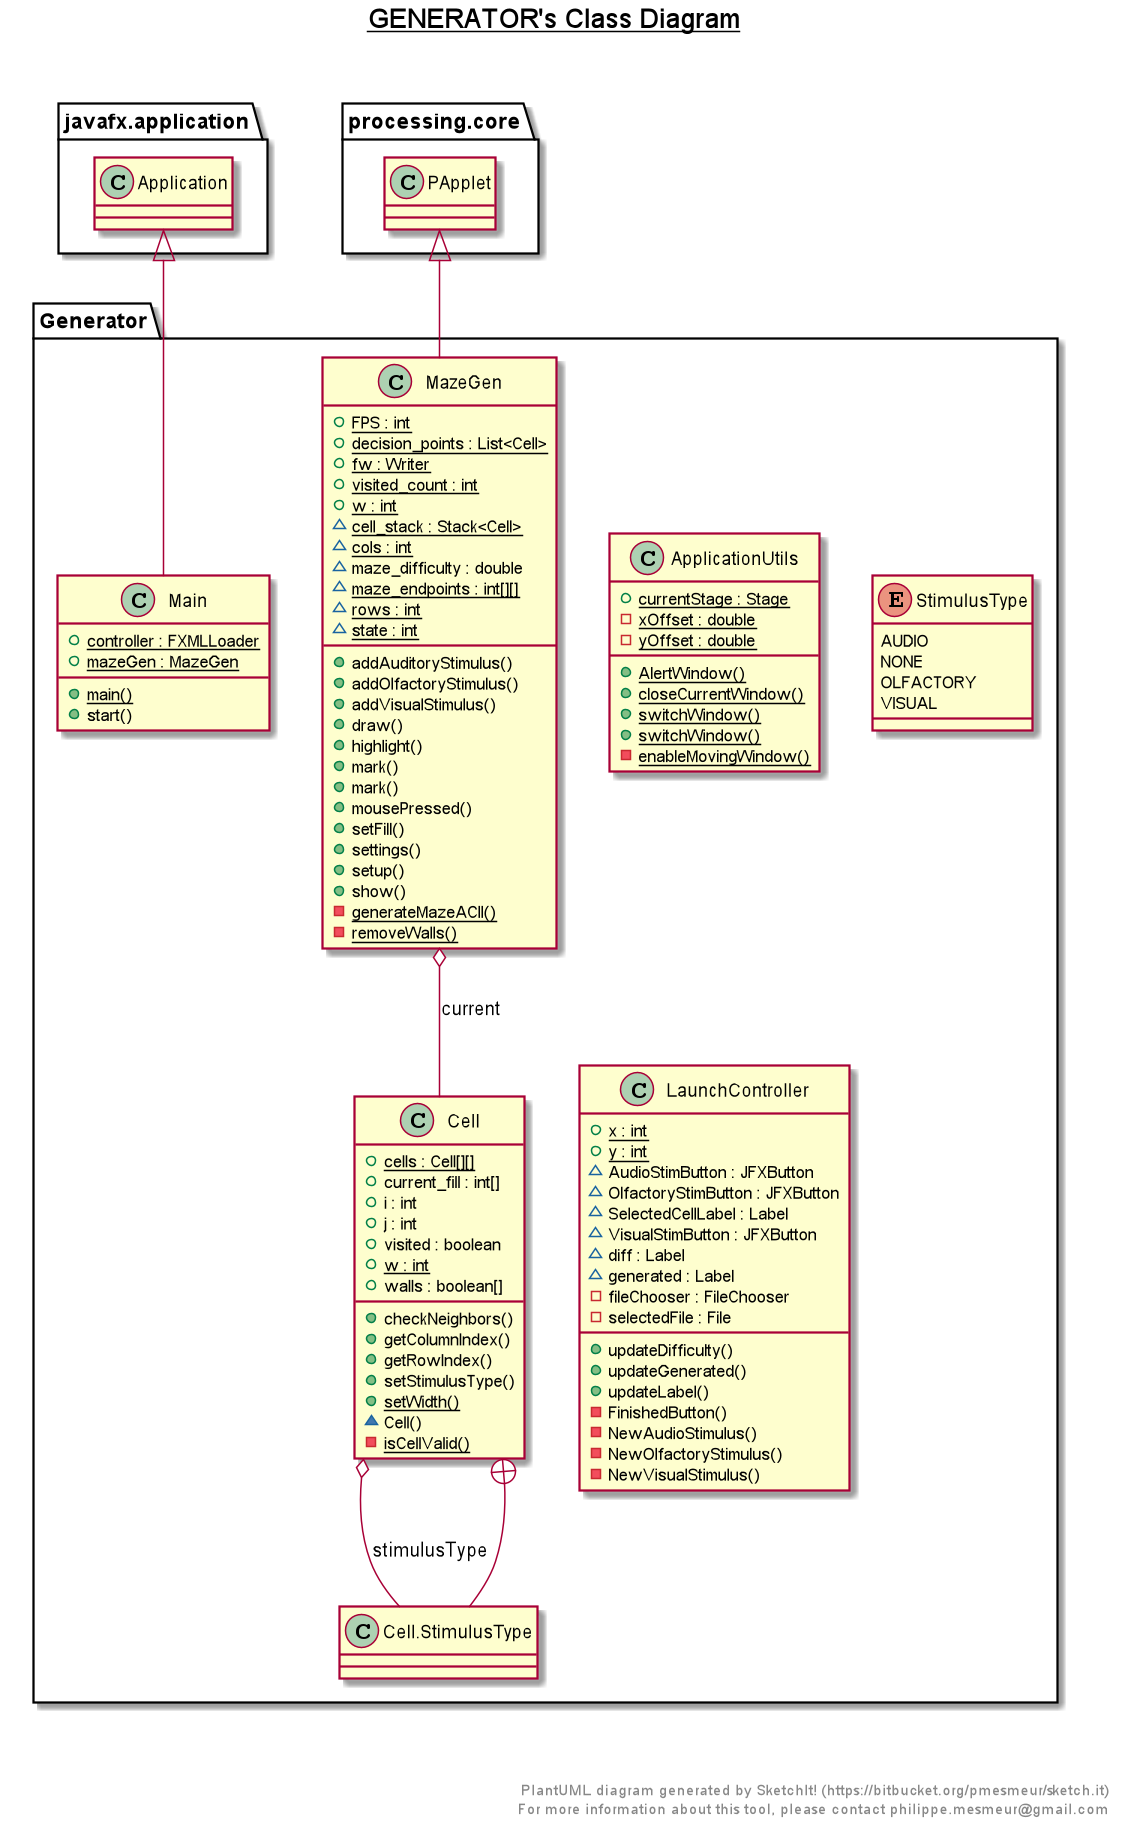

The diagram above was rendered by PlantUML. Its source (embedded in the PNG):
@startuml

title __GENERATOR's Class Diagram__\n

  namespace Generator {
    class Generator.ApplicationUtils {
        {static} + currentStage : Stage
        {static} - xOffset : double
        {static} - yOffset : double
        {static} + AlertWindow()
        {static} + closeCurrentWindow()
        {static} + switchWindow()
        {static} + switchWindow()
        {static} - enableMovingWindow()
    }
  }
  

  namespace Generator {
    class Generator.Cell {
        {static} + cells : Cell[][]
        + current_fill : int[]
        + i : int
        + j : int
        + visited : boolean
        {static} + w : int
        + walls : boolean[]
        + checkNeighbors()
        + getColumnIndex()
        + getRowIndex()
        + setStimulusType()
        {static} + setWidth()
        ~ Cell()
        {static} - isCellValid()
    }
  }
  

  namespace Generator {
    enum StimulusType {
      AUDIO
      NONE
      OLFACTORY
      VISUAL
    }
  }
  

  namespace Generator {
    class Generator.LaunchController {
        {static} + x : int
        {static} + y : int
        ~ AudioStimButton : JFXButton
        ~ OlfactoryStimButton : JFXButton
        ~ SelectedCellLabel : Label
        ~ VisualStimButton : JFXButton
        ~ diff : Label
        ~ generated : Label
        - fileChooser : FileChooser
        - selectedFile : File
        + updateDifficulty()
        + updateGenerated()
        + updateLabel()
        - FinishedButton()
        - NewAudioStimulus()
        - NewOlfactoryStimulus()
        - NewVisualStimulus()
    }
  }
  

  namespace Generator {
    class Generator.Main {
        {static} + controller : FXMLLoader
        {static} + mazeGen : MazeGen
        {static} + main()
        + start()
    }
  }
  

  namespace Generator {
    class Generator.MazeGen {
        {static} + FPS : int
        {static} + decision_points : List<Cell>
        {static} + fw : Writer
        {static} + visited_count : int
        {static} + w : int
        {static} ~ cell_stack : Stack<Cell>
        {static} ~ cols : int
        ~ maze_difficulty : double
        {static} ~ maze_endpoints : int[][]
        {static} ~ rows : int
        {static} ~ state : int
        + addAuditoryStimulus()
        + addOlfactoryStimulus()
        + addVisualStimulus()
        + draw()
        + highlight()
        + mark()
        + mark()
        + mousePressed()
        + setFill()
        + settings()
        + setup()
        + show()
        {static} - generateMazeACII()
        {static} - removeWalls()
    }
  }
  

  Generator.Cell o-- Generator.Cell.StimulusType : stimulusType
  Generator.Cell +-down- Generator.Cell.StimulusType
  Generator.Main -up-|> javafx.application.Application
  Generator.MazeGen -up-|> processing.core.PApplet
  Generator.MazeGen o-- Generator.Cell : current


right footer


PlantUML diagram generated by SketchIt! (https://bitbucket.org/pmesmeur/sketch.it)
For more information about this tool, please contact philippe.mesmeur@gmail.com
endfooter

@enduml